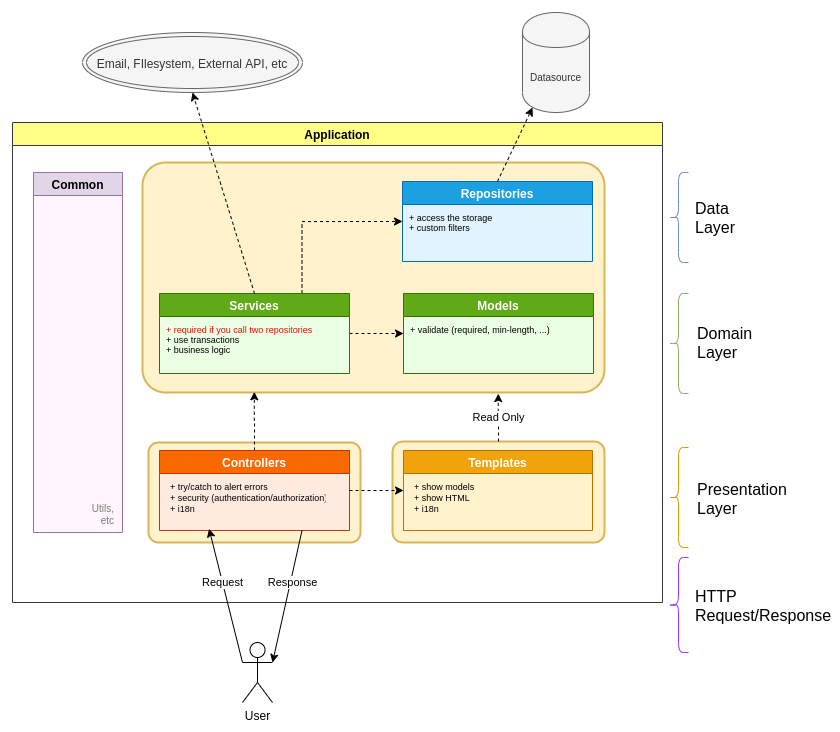

The diagram above was exported from draw.io. Its source (the exported page's mxGraphModel, read from the mxfile embedded in the PNG):
<mxGraphModel dx="911" dy="1952" grid="1" gridSize="10" guides="1" tooltips="1" connect="1" arrows="1" fold="1" page="1" pageScale="1" pageWidth="850" pageHeight="1100" background="none" math="0" shadow="0">
  <root>
    <mxCell id="0" />
    <mxCell id="1" parent="0" />
    <mxCell id="d7VnWWPlYkCw7qri3mZ2-5" value="Read" style="rounded=0;orthogonalLoop=1;jettySize=auto;html=1;exitX=0.5;exitY=0;exitDx=0;exitDy=0;entryX=0.75;entryY=1;entryDx=0;entryDy=0;dashed=1;" parent="1" target="jzRrlEKExLp2vlVGnauu-15" edge="1">
      <mxGeometry relative="1" as="geometry">
        <mxPoint x="576" y="12" as="sourcePoint" />
      </mxGeometry>
    </mxCell>
    <mxCell id="qD6gNch9Ocqd1ivBd3ks-5" value="User" style="shape=umlActor;verticalLabelPosition=bottom;labelBackgroundColor=#ffffff;verticalAlign=top;html=1;outlineConnect=0;" parent="1" vertex="1">
      <mxGeometry x="320" y="350" width="30" height="60" as="geometry" />
    </mxCell>
    <mxCell id="qD6gNch9Ocqd1ivBd3ks-23" value="Application" style="swimlane;direction=east;fillColor=#ffff88;strokeColor=#36393d;swimlaneFillColor=none;" parent="1" vertex="1">
      <mxGeometry x="90" y="-170" width="650" height="480" as="geometry">
        <mxRectangle x="98" y="-160" width="90" height="23" as="alternateBounds" />
      </mxGeometry>
    </mxCell>
    <mxCell id="jzRrlEKExLp2vlVGnauu-20" value="" style="rounded=1;arcSize=10;strokeWidth=2;strokeColor=#d6b656;fillColor=#fff2cc;verticalAlign=bottom;align=center;fontSize=9;spacingRight=5;fontColor=#B07D4D;" parent="qD6gNch9Ocqd1ivBd3ks-23" vertex="1">
      <mxGeometry x="136" y="320" width="212" height="100" as="geometry" />
    </mxCell>
    <mxCell id="jzRrlEKExLp2vlVGnauu-15" value="" style="rounded=1;arcSize=10;strokeColor=#d6b656;fillColor=#fff2cc;strokeWidth=2;verticalAlign=bottom;align=center;fontColor=#B07D4D;spacingRight=5;fontSize=9;" parent="qD6gNch9Ocqd1ivBd3ks-23" vertex="1">
      <mxGeometry x="130" y="40" width="462" height="230" as="geometry" />
    </mxCell>
    <mxCell id="AylHOEBih79gRV9d-hkv-33" style="edgeStyle=orthogonalEdgeStyle;rounded=0;orthogonalLoop=1;jettySize=auto;html=1;exitX=1;exitY=0.5;exitDx=0;exitDy=0;entryX=0;entryY=0.5;entryDx=0;entryDy=0;" parent="qD6gNch9Ocqd1ivBd3ks-23" edge="1">
      <mxGeometry relative="1" as="geometry" />
    </mxCell>
    <mxCell id="ItMWEczaYPCFopDDFbhY-5" value="" style="edgeStyle=orthogonalEdgeStyle;rounded=0;orthogonalLoop=1;jettySize=auto;html=1;exitX=0.5;exitY=0;exitDx=0;exitDy=0;dashed=1;entryX=0.242;entryY=0.997;entryDx=0;entryDy=0;entryPerimeter=0;" parent="qD6gNch9Ocqd1ivBd3ks-23" source="AMiVgTb5WFNixQvhr34j-3" target="jzRrlEKExLp2vlVGnauu-15" edge="1">
      <mxGeometry relative="1" as="geometry">
        <mxPoint x="239" y="282" as="targetPoint" />
      </mxGeometry>
    </mxCell>
    <mxCell id="AMiVgTb5WFNixQvhr34j-3" value="Controllers" style="swimlane;startSize=23;fillColor=#fa6800;strokeColor=#C73500;fontColor=#ffffff;swimlaneFillColor=#FFEAE0;" parent="qD6gNch9Ocqd1ivBd3ks-23" vertex="1">
      <mxGeometry x="147" y="328" width="190" height="80" as="geometry">
        <mxRectangle x="140" y="280" width="200" height="23" as="alternateBounds" />
      </mxGeometry>
    </mxCell>
    <mxCell id="ItMWEczaYPCFopDDFbhY-26" value="+ try/catch to alert errors&#10;+ security (authentication/authorization)&#10;+ i18n" style="text;strokeColor=none;fillColor=none;align=left;verticalAlign=top;spacingLeft=4;spacingRight=4;overflow=hidden;rotatable=0;points=[[0,0.5],[1,0.5]];portConstraint=eastwest;fontSize=9;" parent="AMiVgTb5WFNixQvhr34j-3" vertex="1">
      <mxGeometry x="5" y="25" width="165" height="54" as="geometry" />
    </mxCell>
    <mxCell id="AylHOEBih79gRV9d-hkv-35" style="edgeStyle=orthogonalEdgeStyle;rounded=0;orthogonalLoop=1;jettySize=auto;html=1;exitX=0.5;exitY=0;exitDx=0;exitDy=0;entryX=1;entryY=0.25;entryDx=0;entryDy=0;endArrow=classic;endFill=0;strokeColor=#7A7A7A;" parent="qD6gNch9Ocqd1ivBd3ks-23" edge="1">
      <mxGeometry relative="1" as="geometry" />
    </mxCell>
    <mxCell id="AMiVgTb5WFNixQvhr34j-13" value="Repositories" style="swimlane;fillColor=#1ba1e2;strokeColor=#006EAF;fontColor=#ffffff;swimlaneFillColor=#E0F3FF;" parent="qD6gNch9Ocqd1ivBd3ks-23" vertex="1">
      <mxGeometry x="390" y="59" width="190" height="80" as="geometry">
        <mxRectangle x="375" y="39.5" width="200" height="23" as="alternateBounds" />
      </mxGeometry>
    </mxCell>
    <mxCell id="6mPW4ig33h7nE61EEcLT-39" value="+ access the storage&lt;br&gt;+ custom filters" style="text;html=1;resizable=0;points=[];autosize=1;align=left;verticalAlign=top;spacingTop=0;fontSize=9;fontColor=#000000;" parent="AMiVgTb5WFNixQvhr34j-13" vertex="1">
      <mxGeometry x="5" y="25" width="100" height="30" as="geometry" />
    </mxCell>
    <mxCell id="AMiVgTb5WFNixQvhr34j-14" value="Common" style="swimlane;fillColor=#e1d5e7;strokeColor=#9673a6;swimlaneFillColor=#FFF5FE;startSize=23;" parent="qD6gNch9Ocqd1ivBd3ks-23" vertex="1">
      <mxGeometry x="21" y="50" width="89" height="360" as="geometry" />
    </mxCell>
    <mxCell id="AMiVgTb5WFNixQvhr34j-31" value="Utils,&lt;br&gt;etc" style="text;html=1;strokeColor=none;fillColor=none;align=right;verticalAlign=bottom;whiteSpace=wrap;rounded=0;fontSize=10;fontColor=#7A7A7A;spacingRight=6;spacingBottom=3;" parent="AMiVgTb5WFNixQvhr34j-14" vertex="1">
      <mxGeometry x="1" y="236" width="88" height="124" as="geometry" />
    </mxCell>
    <mxCell id="6mPW4ig33h7nE61EEcLT-24" style="edgeStyle=orthogonalEdgeStyle;rounded=0;orthogonalLoop=1;jettySize=auto;html=1;exitX=1;exitY=0.5;exitDx=0;exitDy=0;entryX=0;entryY=0.5;entryDx=0;entryDy=0;endArrow=classic;endFill=0;strokeColor=#7A7A7A;" parent="qD6gNch9Ocqd1ivBd3ks-23" edge="1">
      <mxGeometry relative="1" as="geometry" />
    </mxCell>
    <mxCell id="AylHOEBih79gRV9d-hkv-34" style="edgeStyle=orthogonalEdgeStyle;rounded=0;orthogonalLoop=1;jettySize=auto;html=1;exitX=0.5;exitY=0;exitDx=0;exitDy=0;" parent="qD6gNch9Ocqd1ivBd3ks-23" edge="1">
      <mxGeometry relative="1" as="geometry">
        <mxPoint x="210" y="240" as="targetPoint" />
      </mxGeometry>
    </mxCell>
    <mxCell id="6mPW4ig33h7nE61EEcLT-8" style="edgeStyle=orthogonalEdgeStyle;rounded=0;orthogonalLoop=1;jettySize=auto;html=1;exitX=0.5;exitY=0;exitDx=0;exitDy=0;endArrow=classic;endFill=0;entryX=0.75;entryY=1;entryDx=0;entryDy=0;strokeColor=#7A7A7A;" parent="qD6gNch9Ocqd1ivBd3ks-23" edge="1">
      <mxGeometry relative="1" as="geometry">
        <mxPoint x="525.2" y="260" as="targetPoint" />
      </mxGeometry>
    </mxCell>
    <mxCell id="z4-ARHD9S_MXZz-tnWqV-1" style="edgeStyle=orthogonalEdgeStyle;rounded=0;orthogonalLoop=1;jettySize=auto;html=1;entryX=0;entryY=0.5;entryDx=0;entryDy=0;dashed=1;" parent="qD6gNch9Ocqd1ivBd3ks-23" source="ItMWEczaYPCFopDDFbhY-1" target="AMiVgTb5WFNixQvhr34j-11" edge="1">
      <mxGeometry relative="1" as="geometry" />
    </mxCell>
    <mxCell id="z4-ARHD9S_MXZz-tnWqV-2" style="edgeStyle=orthogonalEdgeStyle;rounded=0;orthogonalLoop=1;jettySize=auto;html=1;exitX=0.75;exitY=0;exitDx=0;exitDy=0;entryX=0;entryY=0.5;entryDx=0;entryDy=0;dashed=1;" parent="qD6gNch9Ocqd1ivBd3ks-23" source="ItMWEczaYPCFopDDFbhY-1" target="AMiVgTb5WFNixQvhr34j-13" edge="1">
      <mxGeometry relative="1" as="geometry" />
    </mxCell>
    <mxCell id="ItMWEczaYPCFopDDFbhY-1" value="Services" style="swimlane;startSize=23;fillColor=#60a917;strokeColor=#2D7600;fontColor=#ffffff;swimlaneFillColor=#EAFFE3;" parent="qD6gNch9Ocqd1ivBd3ks-23" vertex="1">
      <mxGeometry x="147" y="171" width="190" height="80" as="geometry">
        <mxRectangle x="142" y="160" width="200" height="23" as="alternateBounds" />
      </mxGeometry>
    </mxCell>
    <mxCell id="ItMWEczaYPCFopDDFbhY-2" value="&lt;font style=&quot;font-size: 9px&quot;&gt;&lt;font style=&quot;font-size: 9px&quot; color=&quot;#ff0303&quot;&gt;+ required if you call two repositories&lt;br style=&quot;font-size: 9px&quot;&gt;&lt;/font&gt;+ use transactions&lt;br style=&quot;font-size: 9px&quot;&gt;+ business logic&lt;br&gt;&lt;/font&gt;" style="text;html=1;resizable=0;points=[];autosize=1;align=left;verticalAlign=top;spacingTop=0;horizontal=1;fontSize=9;spacing=2;" parent="ItMWEczaYPCFopDDFbhY-1" vertex="1">
      <mxGeometry x="5" y="25" width="170" height="40" as="geometry" />
    </mxCell>
    <mxCell id="jzRrlEKExLp2vlVGnauu-14" value="" style="rounded=1;arcSize=10;strokeColor=#d6b656;fillColor=#fff2cc;strokeWidth=2;align=center;verticalAlign=bottom;fontColor=#B07D4D;fontSize=9;spacingRight=5;" parent="qD6gNch9Ocqd1ivBd3ks-23" vertex="1">
      <mxGeometry x="380" y="319" width="212" height="101" as="geometry" />
    </mxCell>
    <mxCell id="AylHOEBih79gRV9d-hkv-1" value="Templates" style="swimlane;startSize=23;fillColor=#f0a30a;strokeColor=#BD7000;fontColor=#ffffff;" parent="qD6gNch9Ocqd1ivBd3ks-23" vertex="1">
      <mxGeometry x="391" y="328" width="189" height="80" as="geometry">
        <mxRectangle x="375" y="280" width="90" height="23" as="alternateBounds" />
      </mxGeometry>
    </mxCell>
    <mxCell id="6mPW4ig33h7nE61EEcLT-18" value="+ show models&#10;+ show HTML&#10;+ i18n" style="text;strokeColor=none;fillColor=none;align=left;verticalAlign=top;spacingLeft=4;spacingRight=4;overflow=hidden;rotatable=0;points=[[0,0.5],[1,0.5]];portConstraint=eastwest;fontSize=9;" parent="AylHOEBih79gRV9d-hkv-1" vertex="1">
      <mxGeometry x="5" y="25" width="155" height="55" as="geometry" />
    </mxCell>
    <mxCell id="d7VnWWPlYkCw7qri3mZ2-3" style="edgeStyle=orthogonalEdgeStyle;rounded=0;orthogonalLoop=1;jettySize=auto;html=1;exitX=1;exitY=0.5;exitDx=0;exitDy=0;entryX=0;entryY=0.5;entryDx=0;entryDy=0;dashed=1;" parent="qD6gNch9Ocqd1ivBd3ks-23" source="AMiVgTb5WFNixQvhr34j-3" target="AylHOEBih79gRV9d-hkv-1" edge="1">
      <mxGeometry relative="1" as="geometry" />
    </mxCell>
    <mxCell id="AMiVgTb5WFNixQvhr34j-11" value="Models" style="swimlane;startSize=23;fillColor=#60a917;strokeColor=#2D7600;fontColor=#ffffff;swimlaneFillColor=#EAFFE3;" parent="qD6gNch9Ocqd1ivBd3ks-23" vertex="1">
      <mxGeometry x="391" y="171" width="190" height="80" as="geometry">
        <mxRectangle x="375" y="160" width="200" height="23" as="alternateBounds" />
      </mxGeometry>
    </mxCell>
    <mxCell id="6mPW4ig33h7nE61EEcLT-38" value="+ validate (required, min-length, ...)" style="text;html=1;resizable=0;points=[];autosize=1;align=left;verticalAlign=top;spacingTop=0;fontSize=9;fontColor=#000000;" parent="AMiVgTb5WFNixQvhr34j-11" vertex="1">
      <mxGeometry x="5" y="25" width="160" height="20" as="geometry" />
    </mxCell>
    <mxCell id="jzRrlEKExLp2vlVGnauu-17" value="Read Only" style="edgeStyle=orthogonalEdgeStyle;rounded=0;orthogonalLoop=1;jettySize=auto;html=1;exitX=0.5;exitY=0;exitDx=0;exitDy=0;dashed=1;entryX=0.77;entryY=1.005;entryDx=0;entryDy=0;entryPerimeter=0;" parent="qD6gNch9Ocqd1ivBd3ks-23" source="jzRrlEKExLp2vlVGnauu-14" target="jzRrlEKExLp2vlVGnauu-15" edge="1">
      <mxGeometry relative="1" as="geometry">
        <mxPoint x="482" y="307.8333333333335" as="sourcePoint" />
        <mxPoint x="486" y="292" as="targetPoint" />
      </mxGeometry>
    </mxCell>
    <mxCell id="AMiVgTb5WFNixQvhr34j-16" value="Datasource&lt;br&gt;" style="shape=cylinder;whiteSpace=wrap;html=1;boundedLbl=1;backgroundOutline=1;fontSize=10;fontColor=#333333;fillColor=#f5f5f5;strokeColor=#666666;" parent="1" vertex="1">
      <mxGeometry x="600" y="-280" width="67" height="100" as="geometry" />
    </mxCell>
    <mxCell id="AylHOEBih79gRV9d-hkv-2" value="" style="shape=curlyBracket;whiteSpace=wrap;html=1;rounded=1;gradientColor=#7ea6e0;fillColor=#dae8fc;strokeColor=#6c8ebf;" parent="1" vertex="1">
      <mxGeometry x="746" y="-120" width="20" height="90" as="geometry" />
    </mxCell>
    <mxCell id="AylHOEBih79gRV9d-hkv-4" value="" style="shape=curlyBracket;whiteSpace=wrap;html=1;rounded=1;gradientColor=#97d077;fillColor=#d5e8d4;strokeColor=#82b366;" parent="1" vertex="1">
      <mxGeometry x="746" y="1" width="20" height="100" as="geometry" />
    </mxCell>
    <mxCell id="AylHOEBih79gRV9d-hkv-5" value="" style="shape=curlyBracket;whiteSpace=wrap;html=1;rounded=1;gradientColor=#ffa500;fillColor=#ffcd28;strokeColor=#d79b00;" parent="1" vertex="1">
      <mxGeometry x="746" y="155" width="20" height="100" as="geometry" />
    </mxCell>
    <mxCell id="AylHOEBih79gRV9d-hkv-6" value="&lt;font style=&quot;font-size: 16px;&quot;&gt;Data Layer&lt;/font&gt;" style="text;html=1;strokeColor=none;fillColor=none;align=left;verticalAlign=middle;whiteSpace=wrap;rounded=0;fontSize=16;" parent="1" vertex="1">
      <mxGeometry x="771" y="-84.57142857142867" width="40" height="20" as="geometry" />
    </mxCell>
    <mxCell id="AylHOEBih79gRV9d-hkv-8" value="&lt;font style=&quot;font-size: 16px;&quot;&gt;Domain&lt;br style=&quot;font-size: 16px;&quot;&gt;Layer&lt;br style=&quot;font-size: 16px;&quot;&gt;&lt;/font&gt;" style="text;html=1;strokeColor=none;fillColor=none;align=left;verticalAlign=middle;whiteSpace=wrap;rounded=0;fontSize=16;" parent="1" vertex="1">
      <mxGeometry x="773" y="40.42857142857133" width="40" height="20" as="geometry" />
    </mxCell>
    <mxCell id="AylHOEBih79gRV9d-hkv-9" value="&lt;font style=&quot;font-size: 16px;&quot;&gt;Presentation&lt;br style=&quot;font-size: 16px;&quot;&gt;Layer&lt;br style=&quot;font-size: 16px;&quot;&gt;&lt;/font&gt;" style="text;html=1;strokeColor=none;fillColor=none;align=left;verticalAlign=middle;whiteSpace=wrap;rounded=0;horizontal=1;fontSize=16;" parent="1" vertex="1">
      <mxGeometry x="773" y="196.42857142857133" width="40" height="20" as="geometry" />
    </mxCell>
    <mxCell id="AylHOEBih79gRV9d-hkv-23" value="" style="endArrow=classic;html=1;entryX=0.15;entryY=0.95;entryDx=0;entryDy=0;exitX=0.5;exitY=0;exitDx=0;exitDy=0;entryPerimeter=0;dashed=1;" parent="1" source="AMiVgTb5WFNixQvhr34j-13" target="AMiVgTb5WFNixQvhr34j-16" edge="1">
      <mxGeometry width="50" height="50" relative="1" as="geometry">
        <mxPoint x="534.8559322033898" y="-120" as="sourcePoint" />
        <mxPoint x="573.5" y="-220" as="targetPoint" />
      </mxGeometry>
    </mxCell>
    <mxCell id="AylHOEBih79gRV9d-hkv-52" value="" style="shape=curlyBracket;whiteSpace=wrap;html=1;rounded=1;fillColor=#f8cecc;strokeColor=#9933FF;" parent="1" vertex="1">
      <mxGeometry x="746" y="265" width="20" height="95" as="geometry" />
    </mxCell>
    <mxCell id="AylHOEBih79gRV9d-hkv-53" value="&lt;font style=&quot;font-size: 16px&quot;&gt;HTTP Request/Response&lt;br style=&quot;font-size: 16px&quot;&gt;&lt;/font&gt;" style="text;html=1;strokeColor=none;fillColor=none;align=left;verticalAlign=middle;whiteSpace=wrap;rounded=0;horizontal=1;fontSize=16;" parent="1" vertex="1">
      <mxGeometry x="771" y="297.5" width="98" height="31" as="geometry" />
    </mxCell>
    <mxCell id="AylHOEBih79gRV9d-hkv-65" value="&lt;font style=&quot;font-size: 12px&quot;&gt;Email, FIlesystem, External API, etc&lt;/font&gt;" style="ellipse;shape=doubleEllipse;whiteSpace=wrap;html=1;labelBackgroundColor=none;fillColor=#f5f5f5;fontSize=16;fontColor=#333333;align=center;strokeColor=#666666;" parent="1" vertex="1">
      <mxGeometry x="160" y="-260" width="220" height="60" as="geometry" />
    </mxCell>
    <mxCell id="6mPW4ig33h7nE61EEcLT-9" style="edgeStyle=orthogonalEdgeStyle;rounded=0;orthogonalLoop=1;jettySize=auto;html=1;exitX=0.5;exitY=0;exitDx=0;exitDy=0;endArrow=classic;endFill=0;strokeColor=#7A7A7A;" parent="1" edge="1">
      <mxGeometry relative="1" as="geometry">
        <mxPoint x="493" y="80" as="targetPoint" />
      </mxGeometry>
    </mxCell>
    <mxCell id="6mPW4ig33h7nE61EEcLT-33" value="Response" style="endArrow=classic;html=1;entryX=1;entryY=0.3333333333333333;entryDx=0;entryDy=0;exitX=0.75;exitY=1;exitDx=0;exitDy=0;entryPerimeter=0;" parent="1" source="AMiVgTb5WFNixQvhr34j-3" target="qD6gNch9Ocqd1ivBd3ks-5" edge="1">
      <mxGeometry x="-0.219" y="2" width="50" height="50" relative="1" as="geometry">
        <mxPoint x="310" y="420" as="sourcePoint" />
        <mxPoint x="406.5" y="330" as="targetPoint" />
        <mxPoint as="offset" />
      </mxGeometry>
    </mxCell>
    <mxCell id="ItMWEczaYPCFopDDFbhY-29" value="" style="endArrow=classic;html=1;entryX=0.5;entryY=1;entryDx=0;entryDy=0;exitX=0.5;exitY=0;exitDx=0;exitDy=0;dashed=1;" parent="1" source="ItMWEczaYPCFopDDFbhY-1" target="AylHOEBih79gRV9d-hkv-65" edge="1">
      <mxGeometry width="50" height="50" relative="1" as="geometry">
        <mxPoint x="332" y="-118" as="sourcePoint" />
        <mxPoint x="618" y="-190" as="targetPoint" />
      </mxGeometry>
    </mxCell>
    <mxCell id="EYhydkDhisBxDBOQmGKD-3" value="Request" style="endArrow=classic;html=1;exitX=0;exitY=0.3333333333333333;exitDx=0;exitDy=0;entryX=0.27;entryY=0.987;entryDx=0;entryDy=0;entryPerimeter=0;exitPerimeter=0;" parent="1" source="qD6gNch9Ocqd1ivBd3ks-5" target="ItMWEczaYPCFopDDFbhY-26" edge="1">
      <mxGeometry x="0.1966" width="50" height="50" relative="1" as="geometry">
        <mxPoint x="270" y="330" as="sourcePoint" />
        <mxPoint x="256" y="295" as="targetPoint" />
        <mxPoint as="offset" />
      </mxGeometry>
    </mxCell>
  </root>
</mxGraphModel>